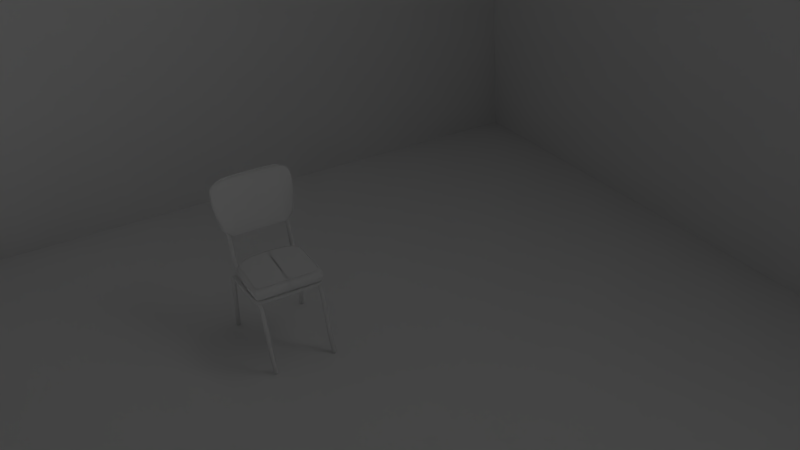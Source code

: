 # Source: chair.blend  (saved by Blender 2.72.0; exported with 4.5.12 LTS)
import bpy
from mathutils import Matrix  # noqa: F401  (used for matrix-valued properties, if any)

bpy.ops.wm.read_factory_settings(use_empty=True)
scene = bpy.context.scene
scene.name = 'Scene'

# ---- collections
col_collection_1 = bpy.data.collections.new('Collection 1'); scene.collection.children.link(col_collection_1)

# ---- materials (node trees are filled in below, after node groups)
mat_light = bpy.data.materials.new('Light')
mat_metal = bpy.data.materials.new('Metal')
mat_redleather = bpy.data.materials.new('RedLeather')
mat_whiteleather = bpy.data.materials.new('WhiteLeather')

# ---- material node trees

# ---- world
world_world = bpy.data.worlds.new('World'); scene.world = world_world
world_world.color = (0.05088, 0.05088, 0.05088)
world_world.use_sun_shadow = False
world_world.sun_shadow_jitter_overblur = 0.0
world_world.cycles.sampling_method = 'MANUAL'
world_world.cycles.sample_map_resolution = 256

# ---- cameras
cam_camera = bpy.data.cameras.new('Camera')
cam_camera.clip_end = 100.0
cam_camera.lens = 35.0
cam_camera.sensor_width = 32.0
cam_camera.sensor_height = 18.0
cam_camera.ortho_scale = 7.314
cam_camera.dof.focus_distance = 0.0

# ---- meshes
me_plane_003 = bpy.data.meshes.new('Plane.003')
me_plane_003.from_pydata([(-1.0, -1.0, 0.0), (1.0, -1.0, 0.0), (-1.0, 1.0, 0.0), (1.0, 1.0, 0.0)], [], [(0, 1, 3, 2)])
me_plane_003.use_remesh_preserve_volume = False
me_plane_003.use_remesh_preserve_attributes = False
me_plane_003.use_mirror_vertex_groups = False
me_plane_003.update()
me_plane_002 = bpy.data.meshes.new('Plane.002')
me_plane_002.from_pydata([(-1.0, -1.0, 0.0), (1.0, -1.0, 0.0), (-1.0, 1.0, 0.0), (1.0, 1.0, 0.0)], [], [(0, 1, 3, 2)])
me_plane_002.use_remesh_preserve_volume = False
me_plane_002.use_remesh_preserve_attributes = False
me_plane_002.use_mirror_vertex_groups = False
me_plane_002.update()
me_plane_001 = bpy.data.meshes.new('Plane.001')
me_plane_001.from_pydata([(-1.0, -1.0, 0.0), (1.0, -1.0, 0.0), (-1.0, 1.0, 0.0), (1.0, 1.0, 0.0)], [], [(0, 1, 3, 2)])
me_plane_001.materials.append(mat_light)
me_plane_001.use_remesh_preserve_volume = False
me_plane_001.use_remesh_preserve_attributes = False
me_plane_001.use_mirror_vertex_groups = False
me_plane_001.update()
me_plane = bpy.data.meshes.new('Plane')
me_plane.from_pydata([(-1.0, -1.0, 0.0), (1.0, -1.0, 0.0), (-1.0, 1.0, 0.0), (1.0, 1.0, 0.0)], [], [(0, 1, 3, 2)])
me_plane.materials.append(None)
me_plane.use_remesh_preserve_volume = False
me_plane.use_remesh_preserve_attributes = False
me_plane.use_mirror_vertex_groups = False
me_plane.update()
me_leg = bpy.data.meshes.new('Leg')
me_leg.from_pydata([(-1.0, -1.0, -1.0), (-1.0, 1.0, -1.0), (1.0, 1.0, -1.0), (1.0, -1.0, -1.0), (-1.0, -0.9397, 0.658), (-1.0, 0.9397, 1.342), (1.0, 0.9397, 1.342), (1.0, -0.9397, 0.658), (-1.0, -4.074, 9.37), (-1.0, -2.082, 9.544), (1.0, -2.082, 9.544), (1.0, -4.074, 9.37), (-1.0, -5.164, 22.9), (-1.0, -3.432, 23.9), (1.0, -3.432, 23.9), (1.0, -5.164, 22.9), (-1.0, -6.515, 25.38), (-1.0, -5.257, 26.93), (1.0, -5.257, 26.93), (1.0, -6.515, 25.38), (-1.0, -8.599, 27.22), (-1.0, -8.245, 29.19), (1.0, -8.245, 29.19), (1.0, -8.599, 27.22), (-1.0, -9.386, 27.38), (-1.0, -9.383, 29.38), (1.0, -9.383, 29.38), (1.0, -9.386, 27.38), (-1.0, -29.62, 27.44), (-1.0, -29.15, 29.38), (1.0, -29.15, 29.38), (1.0, -29.62, 27.44), (-1.0, -32.64, 28.29), (-1.0, -31.34, 29.81), (1.0, -31.34, 29.81), (1.0, -32.64, 28.29), (-1.0, -33.96, 29.57), (-1.0, -32.1, 30.3), (1.0, -32.1, 30.3), (1.0, -33.96, 29.57), (-1.0, -34.72, 31.63), (-1.0, -32.72, 31.71), (1.0, -32.72, 31.71), (1.0, -34.72, 31.63), (-1.0, -39.01, 58.71), (-1.0, -37.0, 58.79), (1.0, -37.06, 58.89), (1.0, -39.07, 58.81), (-1.529, -39.79, 61.96), (-1.529, -38.58, 62.04), (1.529, -38.58, 62.04), (1.529, -39.79, 61.96), (-1.529, -39.79, 61.96), (-1.529, -38.58, 62.04), (1.529, -38.58, 62.04), (1.529, -39.79, 61.96)], [], [(4, 5, 1, 0), (5, 6, 2, 1), (6, 7, 3, 2), (7, 4, 0, 3), (0, 1, 2, 3), (4, 7, 11, 8), (8, 11, 15, 12), (7, 6, 10, 11), (6, 5, 9, 10), (5, 4, 8, 9), (12, 15, 19, 16), (11, 10, 14, 15), (10, 9, 13, 14), (9, 8, 12, 13), (16, 19, 23, 20), (15, 14, 18, 19), (14, 13, 17, 18), (13, 12, 16, 17), (20, 23, 27, 24), (19, 18, 22, 23), (18, 17, 21, 22), (17, 16, 20, 21), (24, 27, 31, 28), (23, 22, 26, 27), (22, 21, 25, 26), (21, 20, 24, 25), (28, 31, 35, 32), (27, 26, 30, 31), (26, 25, 29, 30), (25, 24, 28, 29), (32, 35, 39, 36), (31, 30, 34, 35), (30, 29, 33, 34), (29, 28, 32, 33), (36, 39, 43, 40), (35, 34, 38, 39), (34, 33, 37, 38), (33, 32, 36, 37), (40, 43, 47, 44), (39, 38, 42, 43), (38, 37, 41, 42), (37, 36, 40, 41), (44, 47, 51, 48), (43, 42, 46, 47), (42, 41, 45, 46), (41, 40, 44, 45), (48, 51, 55, 52), (47, 46, 50, 51), (46, 45, 49, 50), (45, 44, 48, 49), (55, 54, 53, 52), (51, 50, 54, 55), (50, 49, 53, 54), (49, 48, 52, 53)])
me_leg.materials.append(mat_metal)
me_leg.use_remesh_preserve_volume = False
me_leg.use_remesh_preserve_attributes = False
me_leg.use_mirror_vertex_groups = False
me_leg.update()
me_cube_004 = bpy.data.meshes.new('Cube.004')
me_cube_004.from_pydata([(1.018, 1.118, 0.02028), (1.128, -0.8526, -0.4085), (1.018, 1.166, 0.8847), (1.129, -0.7313, 0.1229), (1.056, 0.8801, 0.9075), (1.056, 0.832, 0.04311), (1.177, -0.2659, 0.3206), (1.177, -0.3139, -0.5438), (0.7492, 1.42, 1.116), (0.7883, -1.013, -0.6305), (0.7485, 1.465, 0.4499), (0.7491, -0.94, 1.036), (0.7487, 0.9399, -0.6602), (0.7487, 0.9399, 1.34), (0.7885, -0.5981, -0.9995), (0.7492, -0.5982, 1.0), (0.7253, 1.465, 0.453), (0.726, -0.934, 1.041), (0.7255, 0.9403, 1.343), (0.726, -0.5979, 1.003), (0.726, 1.42, 1.119), (0.7298, -1.038, -0.6505), (0.7255, 0.9403, -0.657), (0.7714, -0.5978, -0.9963), (-0.002234, 1.465, 0.4499), (-0.001516, -0.9757, 1.007), (-0.001967, 0.9399, 1.34), (-0.001516, -0.5982, 1.0), (-0.001516, 1.42, 1.116), (-0.001641, -1.049, -0.6603), (-0.001967, 0.9399, -0.6602), (-0.001516, -0.5982, -1.0), (1.13, 0.2631, -0.3449), (1.13, 0.3112, 0.5195), (0.7492, 0.2936, -1.0), (0.7492, 0.2936, 1.0), (0.726, 0.2939, 1.003), (0.726, 0.2939, -0.9969), (-0.001516, 0.2936, 1.0), (-0.001516, 0.2936, -1.0)], [], [(8, 2, 0, 10), (6, 3, 1, 7), (12, 10, 0, 5), (2, 4, 5, 0), (34, 12, 5, 32), (33, 6, 7, 32), (9, 14, 7, 1), (20, 8, 10, 16), (22, 16, 10, 12), (3, 11, 9, 1), (4, 2, 8, 13), (37, 22, 12, 34), (33, 4, 13, 35), (21, 23, 14, 9), (3, 6, 15, 11), (11, 17, 21, 9), (13, 8, 20, 18), (35, 13, 18, 36), (11, 15, 19, 17), (28, 20, 16, 24), (30, 24, 16, 22), (39, 30, 22, 37), (29, 31, 23, 21), (17, 25, 29, 21), (18, 20, 28, 26), (36, 18, 26, 38), (17, 19, 27, 25), (14, 34, 32, 7), (4, 33, 32, 5), (23, 37, 34, 14), (6, 33, 35, 15), (15, 35, 36, 19), (31, 39, 37, 23), (19, 36, 38, 27)])
me_cube_004.polygons.foreach_set('material_index', [0, 0, 0, 0, 0, 0, 0, 0, 0, 0, 0, 0, 0, 0, 0, 0, 0, 0, 0, 0, 1, 1, 1, 0, 0, 0, 0, 0, 0, 0, 0, 0, 1, 0])
me_cube_004.materials.append(mat_redleather)
me_cube_004.materials.append(mat_whiteleather)
me_cube_004.use_remesh_preserve_volume = False
me_cube_004.use_remesh_preserve_attributes = False
me_cube_004.use_mirror_vertex_groups = False
me_cube_004.update()
me_cube_006 = bpy.data.meshes.new('Cube.006')
me_cube_006.from_pydata([(-1.0, -1.0, -1.0), (-1.0, 1.0, -1.0), (1.0, 1.0, -1.0), (1.0, -1.0, -1.0), (-1.0, -1.0, 1.0), (-1.0, 1.0, 1.0), (1.0, 1.0, 1.0), (1.0, -1.0, 1.0), (-36.65, -1.0, -0.9995), (-36.65, 1.0, -0.9995), (-36.59, -1.0, 0.9995), (-36.59, 1.0, 0.9995), (-45.96, -1.0, -0.6945), (-45.96, 1.0, -0.6945), (-45.55, -1.0, 1.262), (-45.55, 1.0, 1.262), (-60.2, -1.0, 2.321), (-60.2, 1.0, 2.321), (-59.58, -1.0, 4.221), (-59.58, 1.0, 4.221), (-65.77, -0.968, 4.13), (-65.79, 1.03, 4.21), (-64.79, -1.03, 5.871), (-64.8, 0.968, 5.952), (-73.46, -1.2, 8.477), (-73.46, 0.7986, 8.56), (-72.14, -1.262, 9.979), (-72.14, 0.7363, 10.06), (-75.9, -1.282, 10.63), (-75.88, 0.7164, 10.71), (-74.33, -1.344, 11.87), (-74.32, 0.654, 11.95), (-79.25, -1.419, 14.91), (-79.21, 0.5792, 14.98), (-77.37, -1.482, 15.59), (-77.33, 0.5168, 15.66), (-80.53, -1.516, 18.47), (-80.48, 0.4826, 18.53), (-78.56, -1.578, 18.78), (-78.51, 0.4203, 18.85), (-81.9, -1.747, 27.07), (-81.84, 0.2518, 27.12), (-79.9, -1.809, 27.17), (-79.84, 0.1894, 27.22), (-82.38, -2.564, 36.81), (-82.32, -0.5653, 36.86), (-80.39, -2.626, 36.7), (-80.32, -0.6276, 36.75), (-81.83, -3.515, 46.96), (-81.76, -1.517, 47.01), (-79.84, -3.578, 46.71), (-79.77, -1.579, 46.76), (-79.75, -6.662, 63.37), (-79.68, -4.664, 63.41), (-77.77, -6.725, 63.12), (-77.7, -4.726, 63.16), (-77.35, -9.797, 82.36), (-77.28, -7.799, 82.41), (-75.37, -9.859, 82.11), (-75.3, -7.861, 82.15), (-74.51, -14.15, 96.23), (-74.44, -12.16, 96.28), (-72.53, -14.22, 95.98), (-72.46, -12.22, 96.03), (-70.59, -14.36, 103.7), (-70.53, -12.36, 103.7), (-68.61, -14.42, 103.4), (-68.54, -12.42, 103.5), (-63.27, -14.67, 111.1), (-63.19, -12.67, 111.1), (-62.24, -14.73, 109.4), (-62.17, -12.74, 109.4), (-58.62, -14.81, 113.9), (-58.55, -12.81, 113.9), (-58.1, -14.87, 112.0), (-58.03, -12.87, 111.9), (-46.24, -15.15, 117.2), (-46.19, -13.15, 117.2), (-46.16, -15.21, 115.2), (-46.11, -13.21, 115.2), (-33.57, -15.49, 116.9), (-33.51, -13.49, 116.9), (-33.49, -15.55, 114.9), (-33.43, -13.55, 114.9), (-25.26, -15.71, 116.7), (-25.21, -13.71, 116.7), (-25.18, -15.77, 114.8), (-25.13, -13.78, 114.7), (-13.36, -16.03, 116.9), (-13.3, -14.03, 116.8), (-13.27, -16.09, 114.9), (-13.22, -14.1, 114.8), (7.548, -16.59, 116.6), (7.604, -14.6, 116.5), (7.629, -16.66, 114.6), (7.685, -14.66, 114.5)], [], [(1, 0, 8, 9), (5, 6, 2, 1), (6, 7, 3, 2), (7, 4, 0, 3), (0, 1, 2, 3), (7, 6, 5, 4), (9, 8, 12, 13), (5, 1, 9, 11), (4, 5, 11, 10), (0, 4, 10, 8), (13, 12, 16, 17), (11, 9, 13, 15), (10, 11, 15, 14), (8, 10, 14, 12), (17, 16, 20, 21), (15, 13, 17, 19), (14, 15, 19, 18), (12, 14, 18, 16), (21, 20, 24, 25), (19, 17, 21, 23), (18, 19, 23, 22), (16, 18, 22, 20), (25, 24, 28, 29), (23, 21, 25, 27), (22, 23, 27, 26), (20, 22, 26, 24), (29, 28, 32, 33), (27, 25, 29, 31), (26, 27, 31, 30), (24, 26, 30, 28), (33, 32, 36, 37), (31, 29, 33, 35), (30, 31, 35, 34), (28, 30, 34, 32), (37, 36, 40, 41), (35, 33, 37, 39), (34, 35, 39, 38), (32, 34, 38, 36), (41, 40, 44, 45), (39, 37, 41, 43), (38, 39, 43, 42), (36, 38, 42, 40), (45, 44, 48, 49), (43, 41, 45, 47), (42, 43, 47, 46), (40, 42, 46, 44), (49, 48, 52, 53), (47, 45, 49, 51), (46, 47, 51, 50), (44, 46, 50, 48), (53, 52, 56, 57), (51, 49, 53, 55), (50, 51, 55, 54), (48, 50, 54, 52), (57, 56, 60, 61), (55, 53, 57, 59), (54, 55, 59, 58), (52, 54, 58, 56), (61, 60, 64, 65), (59, 57, 61, 63), (58, 59, 63, 62), (56, 58, 62, 60), (65, 64, 68, 69), (63, 61, 65, 67), (62, 63, 67, 66), (60, 62, 66, 64), (69, 68, 72, 73), (67, 65, 69, 71), (66, 67, 71, 70), (64, 66, 70, 68), (73, 72, 76, 77), (71, 69, 73, 75), (70, 71, 75, 74), (68, 70, 74, 72), (77, 76, 80, 81), (75, 73, 77, 79), (74, 75, 79, 78), (72, 74, 78, 76), (81, 80, 84, 85), (79, 77, 81, 83), (78, 79, 83, 82), (76, 78, 82, 80), (85, 84, 88, 89), (83, 81, 85, 87), (82, 83, 87, 86), (80, 82, 86, 84), (89, 88, 92, 93), (87, 85, 89, 91), (86, 87, 91, 90), (84, 86, 90, 88), (94, 95, 93, 92), (91, 89, 93, 95), (90, 91, 95, 94), (88, 90, 94, 92)])
me_cube_006.materials.append(mat_whiteleather)
me_cube_006.use_remesh_preserve_volume = False
me_cube_006.use_remesh_preserve_attributes = False
me_cube_006.use_mirror_vertex_groups = False
me_cube_006.update()
me_cube = bpy.data.meshes.new('Cube')
me_cube.from_pydata([(-2.888, 1.0, 1.192e-07), (-2.888, -1.0, 1.192e-07), (-4.888, -1.0, 1.192e-07), (-4.888, 1.0, 1.192e-07), (-2.584, 1.0, 1.0), (-2.584, -1.0, 1.0), (-4.584, -1.0, 1.0), (-4.584, 1.0, 1.0), (2.847, 1.0, 23.47), (2.847, -1.0, 23.47), (1.153, -1.0, 24.53), (1.153, 1.0, 24.53), (2.847, 1.0, 23.47), (2.847, -1.0, 23.47), (1.153, -1.0, 24.53), (1.153, 1.0, 24.53), (2.847, 1.0, 23.47), (2.847, -1.0, 23.47), (1.153, -1.0, 24.53), (1.153, 1.0, 24.53), (4.226, 1.0, 26.11), (4.226, -1.0, 26.11), (3.607, -1.0, 28.01), (3.607, 1.0, 28.01), (7.726, 1.0, 27.29), (7.726, -1.0, 27.29), (7.714, -1.0, 29.29), (7.714, 1.0, 29.29), (26.04, 0.8409, 27.33), (27.13, -0.8339, 27.33), (27.12, -0.8408, 29.33), (26.03, 0.834, 29.33), (27.65, 1.601, 27.35), (29.57, 1.058, 27.35), (29.57, 1.046, 29.35), (27.65, 1.588, 29.35), (28.47, 4.326, 27.37), (30.47, 4.447, 27.37), (30.47, 4.434, 29.37), (28.47, 4.314, 29.37), (28.42, 12.86, 27.44), (30.42, 12.8, 27.44), (30.42, 12.79, 29.44), (28.42, 12.84, 29.44), (28.44, 13.86, 27.44), (30.44, 13.8, 27.44), (30.44, 13.79, 29.44), (28.44, 13.84, 29.44), (28.47, 14.86, 27.45), (30.47, 14.8, 27.45), (30.47, 14.79, 29.45), (28.47, 14.84, 29.45), (-3.0, 1.0, -1.0), (-3.0, -1.0, -1.0), (-5.0, -1.0, -1.0), (-5.0, 1.0, -1.0)], [], [(2, 3, 55, 54), (7, 6, 10, 11), (0, 4, 5, 1), (1, 5, 6, 2), (2, 6, 7, 3), (4, 0, 3, 7), (11, 10, 14, 15), (6, 5, 9, 10), (4, 7, 11, 8), (5, 4, 8, 9), (15, 14, 18, 19), (10, 9, 13, 14), (8, 11, 15, 12), (9, 8, 12, 13), (19, 18, 22, 23), (14, 13, 17, 18), (12, 15, 19, 16), (13, 12, 16, 17), (23, 22, 26, 27), (18, 17, 21, 22), (16, 19, 23, 20), (17, 16, 20, 21), (27, 26, 30, 31), (22, 21, 25, 26), (20, 23, 27, 24), (21, 20, 24, 25), (31, 30, 34, 35), (26, 25, 29, 30), (24, 27, 31, 28), (25, 24, 28, 29), (35, 34, 38, 39), (30, 29, 33, 34), (28, 31, 35, 32), (29, 28, 32, 33), (39, 38, 42, 43), (34, 33, 37, 38), (32, 35, 39, 36), (33, 32, 36, 37), (43, 42, 46, 47), (38, 37, 41, 42), (36, 39, 43, 40), (37, 36, 40, 41), (47, 46, 50, 51), (42, 41, 45, 46), (40, 43, 47, 44), (41, 40, 44, 45), (48, 51, 50, 49), (46, 45, 49, 50), (44, 47, 51, 48), (45, 44, 48, 49), (52, 53, 54, 55), (1, 2, 54, 53), (3, 0, 52, 55), (0, 1, 53, 52)])
me_cube.materials.append(mat_metal)
me_cube.use_remesh_preserve_volume = False
me_cube.use_remesh_preserve_attributes = False
me_cube.use_mirror_vertex_groups = False
me_cube.update()
me_cube_003 = bpy.data.meshes.new('Cube.003')
me_cube_003.from_pydata([(1.0, 1.0, -1.0), (0.9333, -0.611, -1.0), (1.0, 1.0, 1.0), (0.9333, -0.611, 1.0), (1.0, 0.5131, 1.0), (1.0, 0.5131, -1.0), (1.0, -0.3373, 1.0), (1.0, -0.3373, -1.0), (0.7492, 1.0, 1.0), (0.7492, -0.8087, -1.0), (0.7492, 1.0, -1.0), (0.7492, -0.8087, 1.0), (0.7492, 0.5131, -1.0), (0.7492, 0.5131, 1.0), (0.7492, -0.5982, -1.0), (0.7492, -0.5982, 1.0), (0.4821, 1.0, -1.0), (0.4821, -0.984, 1.0), (0.4821, 0.5131, 1.0), (0.4821, -0.5982, 1.0), (0.4821, 1.0, 1.0), (0.4821, -0.984, -1.0), (0.4821, 0.5131, -1.0), (0.4821, -0.5982, -1.0), (-0.01044, 1.0, -1.0), (-0.01044, -1.0, 1.0), (-0.01044, 0.5131, 1.0), (-0.01044, -0.5982, 1.0), (-0.01044, 1.0, 1.0), (-0.01044, -1.0, -1.0), (-0.01044, 0.5131, -1.0), (-0.01044, -0.5982, -1.0)], [], [(8, 2, 0, 10), (6, 3, 1, 7), (12, 10, 0, 5), (2, 4, 5, 0), (14, 12, 5, 7), (4, 6, 7, 5), (9, 14, 7, 1), (20, 8, 10, 16), (22, 16, 10, 12), (3, 11, 9, 1), (4, 2, 8, 13), (23, 22, 12, 14), (6, 4, 13, 15), (21, 23, 14, 9), (3, 6, 15, 11), (11, 17, 21, 9), (13, 8, 20, 18), (15, 13, 18, 19), (11, 15, 19, 17), (28, 20, 16, 24), (30, 24, 16, 22), (31, 30, 22, 23), (29, 31, 23, 21), (17, 25, 29, 21), (18, 20, 28, 26), (19, 18, 26, 27), (17, 19, 27, 25)])
me_cube_003.materials.append(mat_redleather)
me_cube_003.use_remesh_preserve_volume = False
me_cube_003.use_remesh_preserve_attributes = False
me_cube_003.use_mirror_vertex_groups = False
me_cube_003.update()
me_cube_005 = bpy.data.meshes.new('Cube.005')
me_cube_005.from_pydata([(-1.0, -1.0, -1.0), (-1.0, 1.0, -1.0), (1.0, 1.0, -1.0), (1.0, -1.0, -1.0), (-1.0, -1.0, 1.0), (-1.0, 1.0, 1.0), (1.0, 1.0, 1.0), (1.0, -1.0, 1.0), (60.26, 0.9665, -1.0), (59.75, -0.9665, -1.0), (60.26, 0.9665, 1.0), (59.75, -0.9665, 1.0), (63.75, 0.01243, -1.0), (62.8, -1.748, -1.0), (63.75, 0.01243, 1.0), (62.8, -1.748, 1.0), (66.92, -1.793, -1.0), (65.35, -3.026, -1.0), (66.92, -1.793, 1.0), (65.35, -3.026, 1.0), (69.2, -4.902, -1.0), (67.22, -5.218, -1.0), (69.2, -4.902, 1.0), (67.22, -5.218, 1.0), (69.7, -8.072, -1.0), (67.7, -8.13, -1.0), (69.7, -8.072, 1.0), (67.7, -8.13, 1.0), (69.76, -10.51, -1.0), (67.77, -10.45, -1.0), (69.76, -10.51, 1.0), (67.77, -10.45, 1.0), (70.03, -98.81, -1.0), (68.1, -98.26, -1.0), (70.03, -98.81, 1.0), (68.1, -98.26, 1.0), (68.31, -104.7, -1.0), (66.61, -103.6, -1.0), (68.31, -104.7, 1.0), (66.61, -103.6, 1.0), (64.43, -110.9, -1.0), (63.1, -109.4, -1.0), (64.43, -110.9, 1.0), (63.1, -109.4, 1.0), (57.38, -117.1, -1.0), (56.44, -115.3, -1.0), (57.38, -117.1, 1.0), (56.44, -115.3, 1.0), (46.47, -122.9, -1.0), (46.06, -120.9, -1.0), (46.47, -122.9, 1.0), (46.06, -120.9, 1.0), (32.07, -125.8, -1.0), (32.04, -123.8, -1.0), (32.07, -125.8, 1.0), (32.04, -123.8, 1.0), (1.35, -128.0, -1.0), (1.323, -126.0, -1.0), (1.35, -128.0, 1.0), (1.323, -126.0, 1.0), (-1.215, -128.1, -1.0), (-1.242, -126.1, -1.0), (-1.215, -128.1, 1.0), (-1.242, -126.1, 1.0)], [], [(4, 5, 1, 0), (5, 6, 2, 1), (3, 2, 8, 9), (7, 4, 0, 3), (0, 1, 2, 3), (7, 6, 5, 4), (9, 8, 12, 13), (7, 3, 9, 11), (6, 7, 11, 10), (2, 6, 10, 8), (13, 12, 16, 17), (11, 9, 13, 15), (10, 11, 15, 14), (8, 10, 14, 12), (17, 16, 20, 21), (15, 13, 17, 19), (14, 15, 19, 18), (12, 14, 18, 16), (21, 20, 24, 25), (19, 17, 21, 23), (18, 19, 23, 22), (16, 18, 22, 20), (25, 24, 28, 29), (23, 21, 25, 27), (22, 23, 27, 26), (20, 22, 26, 24), (29, 28, 32, 33), (27, 25, 29, 31), (26, 27, 31, 30), (24, 26, 30, 28), (33, 32, 36, 37), (31, 29, 33, 35), (30, 31, 35, 34), (28, 30, 34, 32), (37, 36, 40, 41), (35, 33, 37, 39), (34, 35, 39, 38), (32, 34, 38, 36), (41, 40, 44, 45), (39, 37, 41, 43), (38, 39, 43, 42), (36, 38, 42, 40), (45, 44, 48, 49), (43, 41, 45, 47), (42, 43, 47, 46), (40, 42, 46, 44), (49, 48, 52, 53), (47, 45, 49, 51), (46, 47, 51, 50), (44, 46, 50, 48), (53, 52, 56, 57), (51, 49, 53, 55), (50, 51, 55, 54), (48, 50, 54, 52), (57, 56, 60, 61), (55, 53, 57, 59), (54, 55, 59, 58), (52, 54, 58, 56), (62, 63, 61, 60), (59, 57, 61, 63), (58, 59, 63, 62), (56, 58, 62, 60)])
me_cube_005.materials.append(mat_whiteleather)
me_cube_005.use_remesh_preserve_volume = False
me_cube_005.use_remesh_preserve_attributes = False
me_cube_005.use_mirror_vertex_groups = False
me_cube_005.update()

# ---- objects
ob_plane_003 = bpy.data.objects.new('Plane.003', me_plane_003)
ob_plane_002 = bpy.data.objects.new('Plane.002', me_plane_002)
ob_plane_001 = bpy.data.objects.new('Plane.001', me_plane_001)
ob_plane = bpy.data.objects.new('Plane', me_plane)
ob_frontlegsmirror = bpy.data.objects.new('FrontLegsMirror', None)
ob_frontlegs = bpy.data.objects.new('FrontLegs', me_leg)
ob_backpillow = bpy.data.objects.new('BackPillow', me_cube_004)
ob_backpillowborder = bpy.data.objects.new('BackPillowBorder', me_cube_006)
ob_backlegsmirror = bpy.data.objects.new('BackLegsMirror', None)
ob_backlegs = bpy.data.objects.new('BackLegs', me_cube)
ob_asspillow = bpy.data.objects.new('AssPillow', me_cube_003)
ob_asspillowborder = bpy.data.objects.new('AssPillowBorder', me_cube_005)
ob_camera = bpy.data.objects.new('Camera', cam_camera)

# ---- transforms, parenting, visibility, modifiers, constraints
ob_plane_003.location = (-1.248, -8.444, 10.98)
ob_plane_003.rotation_euler = (-1.571, 1.571, 0.0)
ob_plane_003.scale = (18.28, 18.28, 18.28)
ob_plane_003.lineart.crease_threshold = 0.0
ob_plane_002.location = (-11.52, -5.128, 10.98)
ob_plane_002.rotation_euler = (-0.0, 1.571, 0.0)
ob_plane_002.scale = (18.28, 18.28, 18.28)
ob_plane_002.lineart.crease_threshold = 0.0
ob_plane_001.location = (0.0, 14.84, 14.21)
ob_plane_001.rotation_euler = (-0.9022, -0.0, 0.0)
ob_plane_001.scale = (1.66, 1.66, 1.66)
ob_plane_001.lineart.crease_threshold = 0.0
ob_plane.location = (-4.73, -5.128, 0.0)
ob_plane.scale = (18.28, 18.28, 18.28)
ob_plane.lineart.crease_threshold = 0.0
ob_frontlegsmirror.location = (0.1629, -0.9741, -0.02018)
ob_frontlegsmirror.scale = (0.624, 0.624, 0.624)
ob_frontlegsmirror.empty_image_offset = (0.0, 0.0)
ob_frontlegsmirror.lineart.crease_threshold = 0.0
ob_frontlegs.location = (0.9117, 1.21, 0.04222)
ob_frontlegs.scale = (0.0624, 0.0624, 0.0624)
ob_frontlegs.lineart.crease_threshold = 0.0
_m = ob_frontlegs.modifiers.new('Subsurf', 'SUBSURF')
_m.uv_smooth = 'PRESERVE_CORNERS'
_m.quality = 2
_m.levels = 3
_m.show_only_control_edges = False
_m = ob_frontlegs.modifiers.new('Mirror', 'MIRROR')
_m.mirror_object = ob_frontlegsmirror
ob_backpillow.location = (0.1629, -0.9795, 3.588)
ob_backpillow.rotation_euler = (-1.347, -0.001471, 0.002313)
ob_backpillow.scale = (0.8812, 0.6168, -0.1762)
ob_backpillow.lineart.crease_threshold = 0.0
_m = ob_backpillow.modifiers.new('Subsurf', 'SUBSURF')
_m.uv_smooth = 'PRESERVE_CORNERS'
_m.quality = 2
_m.levels = 3
_m.show_only_control_edges = False
_m = ob_backpillow.modifiers.new('Mirror', 'MIRROR')
ob_backpillowborder.parent = ob_backpillow
ob_backpillowborder.matrix_parent_inverse = Matrix(((0.7081, 0.001638, 0.001042, -0.006011), (0.0009325, 0.2244, -0.9864, 5.706), (0.009139, -3.452, -0.7853, 4.511), (0.0, 0.0, 0.0, 1.0)))
ob_backpillowborder.location = (0.0, -0.1099, 6.75)
ob_backpillowborder.scale = (-0.0201, -0.0201, -0.0201)
ob_backpillowborder.lineart.crease_threshold = 0.0
_m = ob_backpillowborder.modifiers.new('Mirror', 'MIRROR')
_m = ob_backpillowborder.modifiers.new('Subsurf', 'SUBSURF')
_m.uv_smooth = 'PRESERVE_CORNERS'
_m.quality = 2
_m.levels = 3
_m.show_only_control_edges = False
ob_backlegsmirror.location = (0.1629, -0.9741, -0.02018)
ob_backlegsmirror.rotation_euler = (0.0, -0.0, -1.571)
ob_backlegsmirror.scale = (0.624, 0.624, 0.624)
ob_backlegsmirror.empty_image_offset = (0.0, 0.0)
ob_backlegsmirror.lineart.crease_threshold = 0.0
ob_backlegs.location = (1.037, -0.9741, 0.04222)
ob_backlegs.rotation_euler = (0.0, 0.0, -4.712)
ob_backlegs.scale = (0.0624, 0.0624, 0.0624)
ob_backlegs.lock_rotations_4d = False
ob_backlegs.empty_display_type = 'ARROWS'
ob_backlegs.lineart.crease_threshold = 0.0
_m = ob_backlegs.modifiers.new('Subsurf', 'SUBSURF')
_m.uv_smooth = 'PRESERVE_CORNERS'
_m.quality = 2
_m.levels = 3
_m.show_only_control_edges = False
_m = ob_backlegs.modifiers.new('Mirror', 'MIRROR')
_m.use_axis = (False, True, False)
_m.mirror_object = ob_backlegsmirror
ob_asspillow.location = (0.1629, 0.09238, 2.02)
ob_asspillow.scale = (0.8812, 0.8812, -0.1762)
ob_asspillow.lineart.crease_threshold = 0.0
_m = ob_asspillow.modifiers.new('Subsurf', 'SUBSURF')
_m.uv_smooth = 'PRESERVE_CORNERS'
_m.quality = 2
_m.levels = 3
_m.show_only_control_edges = False
_m = ob_asspillow.modifiers.new('Mirror', 'MIRROR')
ob_asspillowborder.parent = ob_asspillow
ob_asspillowborder.matrix_parent_inverse = Matrix(((0.7081, 0.0, -0.0, 0.0), (0.0, 0.7081, -2.98e-08, -1.21), (0.0, 0.0, -3.541, 11.58), (0.0, 0.0, 0.0, 1.0)))
ob_asspillowborder.location = (0.0, 2.935, 3.536)
ob_asspillowborder.scale = (0.01826, 0.01924, 0.01826)
ob_asspillowborder.lineart.crease_threshold = 0.0
_m = ob_asspillowborder.modifiers.new('Mirror', 'MIRROR')
_m = ob_asspillowborder.modifiers.new('Subsurf', 'SUBSURF')
_m.uv_smooth = 'PRESERVE_CORNERS'
_m.quality = 2
_m.levels = 3
_m.show_only_control_edges = False
ob_camera.location = (5.124, 17.4, 12.94)
ob_camera.rotation_euler = (-2.082, 3.075, -0.4827)
ob_camera.lock_rotations_4d = False
ob_camera.empty_display_type = 'ARROWS'
ob_camera.color = (0.0, 0.0, 0.0, 0.0)
ob_camera.display_type = 'WIRE'
ob_camera.lineart.crease_threshold = 0.0

# ---- collection membership
col_collection_1.objects.link(ob_plane_003)
col_collection_1.objects.link(ob_plane_002)
col_collection_1.objects.link(ob_plane_001)
col_collection_1.objects.link(ob_plane)
col_collection_1.objects.link(ob_frontlegsmirror)
col_collection_1.objects.link(ob_frontlegs)
col_collection_1.objects.link(ob_backpillow)
col_collection_1.objects.link(ob_backpillowborder)
col_collection_1.objects.link(ob_backlegsmirror)
col_collection_1.objects.link(ob_backlegs)
col_collection_1.objects.link(ob_asspillow)
col_collection_1.objects.link(ob_asspillowborder)
col_collection_1.objects.link(ob_camera)

# ---- scene / render settings (as saved in the file)
scene.camera = ob_camera
scene.frame_start = 1; scene.frame_end = 250; scene.frame_set(1)
scene.render.engine = 'CYCLES'
scene.render.dither_intensity = 0.0
scene.cycles.use_denoising = False
scene.cycles.samples = 10
scene.cycles.sampling_pattern = 'TABULATED_SOBOL'
scene.cycles.light_sampling_threshold = 0.0
scene.cycles.use_adaptive_sampling = False
scene.cycles.use_light_tree = False
scene.cycles.blur_glossy = 0.0
scene.cycles.pixel_filter_type = 'GAUSSIAN'
scene.cycles.sample_clamp_indirect = 0.0
scene.view_settings.view_transform = 'Standard'
bpy.context.view_layer.update()

# ---- added for rendering (the .blend has no usable light): sun
light_auto_sun = bpy.data.lights.new('AutoSun', 'SUN')
light_auto_sun.energy = 3.0
light_auto_sun.angle = 0.0523599
ob_auto_sun = bpy.data.objects.new('AutoSun', light_auto_sun)
scene.collection.objects.link(ob_auto_sun)
ob_auto_sun.rotation_euler = (0.872665, 0.174533, 0.523599)
bpy.context.view_layer.update()
